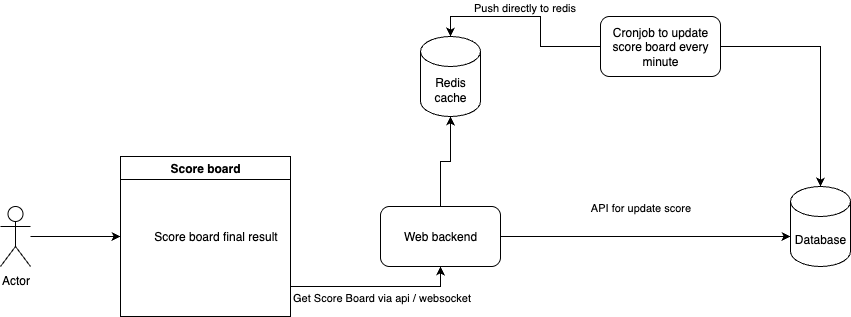

The diagram above was exported from draw.io. Its source (the exported page's mxGraphModel, read from the mxfile embedded in the PNG):
<mxGraphModel dx="1562" dy="950" grid="1" gridSize="10" guides="1" tooltips="1" connect="1" arrows="1" fold="1" page="1" pageScale="1" pageWidth="850" pageHeight="1100" math="0" shadow="0">
  <root>
    <mxCell id="0" />
    <mxCell id="1" parent="0" />
    <mxCell id="_2ZGvs5Goieiqc-xqam7-4" style="edgeStyle=orthogonalEdgeStyle;rounded=0;orthogonalLoop=1;jettySize=auto;html=1;entryX=0;entryY=0.5;entryDx=0;entryDy=0;" edge="1" parent="1" source="_2ZGvs5Goieiqc-xqam7-1" target="_2ZGvs5Goieiqc-xqam7-2">
      <mxGeometry relative="1" as="geometry" />
    </mxCell>
    <mxCell id="_2ZGvs5Goieiqc-xqam7-1" value="Actor" style="shape=umlActor;verticalLabelPosition=bottom;verticalAlign=top;html=1;outlineConnect=0;" vertex="1" parent="1">
      <mxGeometry x="80" y="300" width="30" height="60" as="geometry" />
    </mxCell>
    <mxCell id="_2ZGvs5Goieiqc-xqam7-8" style="edgeStyle=orthogonalEdgeStyle;rounded=0;orthogonalLoop=1;jettySize=auto;html=1;entryX=0.5;entryY=1;entryDx=0;entryDy=0;" edge="1" parent="1" source="_2ZGvs5Goieiqc-xqam7-2" target="_2ZGvs5Goieiqc-xqam7-5">
      <mxGeometry relative="1" as="geometry">
        <Array as="points">
          <mxPoint x="520" y="380" />
        </Array>
      </mxGeometry>
    </mxCell>
    <mxCell id="_2ZGvs5Goieiqc-xqam7-9" value="Get Score Board via api / websocket" style="edgeLabel;html=1;align=center;verticalAlign=middle;resizable=0;points=[];" vertex="1" connectable="0" parent="_2ZGvs5Goieiqc-xqam7-8">
      <mxGeometry x="-0.1647" y="1" relative="1" as="geometry">
        <mxPoint x="19" y="11" as="offset" />
      </mxGeometry>
    </mxCell>
    <mxCell id="_2ZGvs5Goieiqc-xqam7-2" value="Score board" style="swimlane;whiteSpace=wrap;html=1;" vertex="1" parent="1">
      <mxGeometry x="200" y="250" width="170" height="160" as="geometry" />
    </mxCell>
    <mxCell id="_2ZGvs5Goieiqc-xqam7-3" value="Score board final result" style="text;html=1;align=center;verticalAlign=middle;resizable=0;points=[];autosize=1;strokeColor=none;fillColor=none;" vertex="1" parent="_2ZGvs5Goieiqc-xqam7-2">
      <mxGeometry x="20" y="65" width="150" height="30" as="geometry" />
    </mxCell>
    <mxCell id="_2ZGvs5Goieiqc-xqam7-11" style="edgeStyle=orthogonalEdgeStyle;rounded=0;orthogonalLoop=1;jettySize=auto;html=1;" edge="1" parent="1" source="_2ZGvs5Goieiqc-xqam7-5" target="_2ZGvs5Goieiqc-xqam7-10">
      <mxGeometry relative="1" as="geometry" />
    </mxCell>
    <mxCell id="_2ZGvs5Goieiqc-xqam7-5" value="Web backend" style="rounded=1;whiteSpace=wrap;html=1;" vertex="1" parent="1">
      <mxGeometry x="460" y="300" width="120" height="60" as="geometry" />
    </mxCell>
    <mxCell id="_2ZGvs5Goieiqc-xqam7-10" value="Redis cache" style="shape=cylinder3;whiteSpace=wrap;html=1;boundedLbl=1;backgroundOutline=1;size=15;" vertex="1" parent="1">
      <mxGeometry x="500" y="130" width="60" height="80" as="geometry" />
    </mxCell>
    <mxCell id="_2ZGvs5Goieiqc-xqam7-16" style="edgeStyle=orthogonalEdgeStyle;rounded=0;orthogonalLoop=1;jettySize=auto;html=1;" edge="1" parent="1" source="_2ZGvs5Goieiqc-xqam7-12" target="_2ZGvs5Goieiqc-xqam7-15">
      <mxGeometry relative="1" as="geometry" />
    </mxCell>
    <mxCell id="_2ZGvs5Goieiqc-xqam7-12" value="Cronjob to update score board every minute" style="rounded=1;whiteSpace=wrap;html=1;" vertex="1" parent="1">
      <mxGeometry x="680" y="110" width="120" height="60" as="geometry" />
    </mxCell>
    <mxCell id="_2ZGvs5Goieiqc-xqam7-13" style="edgeStyle=orthogonalEdgeStyle;rounded=0;orthogonalLoop=1;jettySize=auto;html=1;entryX=0.5;entryY=0;entryDx=0;entryDy=0;entryPerimeter=0;" edge="1" parent="1" source="_2ZGvs5Goieiqc-xqam7-12" target="_2ZGvs5Goieiqc-xqam7-10">
      <mxGeometry relative="1" as="geometry" />
    </mxCell>
    <mxCell id="_2ZGvs5Goieiqc-xqam7-14" value="Push directly to redis" style="edgeLabel;html=1;align=center;verticalAlign=middle;resizable=0;points=[];" vertex="1" connectable="0" parent="_2ZGvs5Goieiqc-xqam7-13">
      <mxGeometry x="0.07" y="-1" relative="1" as="geometry">
        <mxPoint y="-9" as="offset" />
      </mxGeometry>
    </mxCell>
    <mxCell id="_2ZGvs5Goieiqc-xqam7-15" value="Database" style="shape=cylinder3;whiteSpace=wrap;html=1;boundedLbl=1;backgroundOutline=1;size=15;" vertex="1" parent="1">
      <mxGeometry x="870" y="280" width="60" height="80" as="geometry" />
    </mxCell>
    <mxCell id="_2ZGvs5Goieiqc-xqam7-17" style="edgeStyle=orthogonalEdgeStyle;rounded=0;orthogonalLoop=1;jettySize=auto;html=1;" edge="1" parent="1" source="_2ZGvs5Goieiqc-xqam7-5">
      <mxGeometry relative="1" as="geometry">
        <mxPoint x="870" y="330" as="targetPoint" />
      </mxGeometry>
    </mxCell>
    <mxCell id="_2ZGvs5Goieiqc-xqam7-18" value="API for update score" style="edgeLabel;html=1;align=center;verticalAlign=middle;resizable=0;points=[];" vertex="1" connectable="0" parent="_2ZGvs5Goieiqc-xqam7-17">
      <mxGeometry x="-0.0414" y="-1" relative="1" as="geometry">
        <mxPoint y="-31" as="offset" />
      </mxGeometry>
    </mxCell>
  </root>
</mxGraphModel>